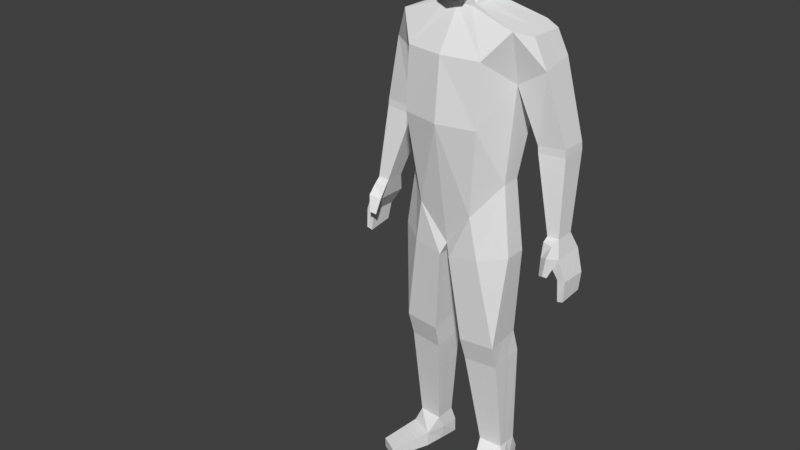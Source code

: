 # Source: Recruit.blend  (saved by Blender 2.79.6; exported with 4.5.12 LTS)
import bpy
from mathutils import Matrix  # noqa: F401  (used for matrix-valued properties, if any)

bpy.ops.wm.read_factory_settings(use_empty=True)
scene = bpy.context.scene
scene.name = 'Scene'

# ---- collections
col_collection_1 = bpy.data.collections.new('Collection 1'); scene.collection.children.link(col_collection_1)

# ---- materials (node trees are filled in below, after node groups)
mat_recruittexture = bpy.data.materials.new('RecruitTexture')
mat_recruittexture.alpha_threshold = 0.0
mat_recruittexture.use_transparent_shadow = False
mat_recruittexture.roughness = 0.5

# ---- material node trees

# ---- world
world_world = bpy.data.worlds.new('World'); scene.world = world_world
world_world.color = (0.05088, 0.05088, 0.05088)
world_world.use_sun_shadow = False
world_world.sun_shadow_jitter_overblur = 0.0

# ---- meshes
me_cube_001 = bpy.data.meshes.new('Cube.001')
me_cube_001.from_pydata([(0.533, 0.2894, 4.392), (0.4656, -0.1035, 3.055), (0.1745, -0.1794, 4.544), (0.2021, 0.1119, 4.552), (0.4949, -0.03375, 3.913), (0.3583, 0.2937, 4.392), (0.356, -0.358, 4.156), (0.1284, 0.1508, 4.552), (0.2578, -0.301, 2.758), (0.2578, 0.2744, 2.758), (0.1284, -0.1836, 4.524), (0.3412, 0.3059, 3.81), (0.6455, 0.2752, 4.343), (0.6455, -0.05432, 4.343), (0.7316, 0.3089, 4.126), (0.7492, -0.01624, 4.071), (0.6605, 0.3068, 3.408), (0.6605, 0.05783, 3.408), (0.9221, 0.3068, 3.435), (0.9221, 0.05783, 3.435), (0.6673, 0.3068, 3.342), (0.6673, 0.05783, 3.342), (0.9289, 0.3068, 3.368), (0.9289, 0.05783, 3.368), (0.8613, 0.1518, 2.68), (0.8613, -0.03108, 2.68), (0.9708, 0.1518, 2.684), (0.9708, -0.03108, 2.684), (0.911, 0.2177, 2.491), (0.911, -0.0805, 2.491), (1.014, 0.2177, 2.528), (1.014, -0.0805, 2.528), (1.009, 0.1871, 2.326), (1.009, -0.07108, 2.336), (1.084, 0.1871, 2.329), (1.084, -0.07108, 2.339), (1.026, 0.1599, 2.166), (1.026, -0.07687, 2.133), (1.081, 0.1599, 2.168), (1.081, -0.08157, 2.15), (0.5508, -0.1253, 2.396), (0.5508, 0.08255, 2.396), (0.3269, -0.2775, 2.355), (0.3269, 0.208, 2.355), (0.04863, 0.2294, 2.305), (0.04863, -0.2989, 2.305), (0.4773, -0.1952, 1.485), (0.4773, 0.1292, 1.53), (0.1393, 0.09343, 1.515), (0.1393, -0.2223, 1.47), (0.4749, -0.1218, 1.245), (0.4878, 0.1942, 1.296), (0.1499, 0.1584, 1.281), (0.1499, -0.1489, 1.23), (0.4741, 0.01902, 0.2799), (0.4741, 0.2237, 0.2799), (0.2479, 0.1997, 0.2849), (0.2479, 0.0008613, 0.2849), (0.5291, -0.01696, 0.1404), (0.4685, 0.29, 0.1404), (0.2286, 0.2405, 0.1462), (0.2873, -0.125, 0.1462), (0.5259, -0.01696, 0.00271), (0.4654, 0.2891, 0.00271), (0.2255, 0.2405, 0.00271), (0.2841, -0.125, 0.00271), (0.4303, -0.4936, 0.1021), (0.5981, -0.4041, 0.09875), (0.4285, -0.4936, 0.00271), (0.5964, -0.4041, 0.00271), (0.9556, -0.1097, 2.641), (0.8526, -0.07215, 2.64), (0.9547, -0.1851, 2.562), (0.8706, -0.1287, 2.52), (0.9622, -0.1671, 2.377), (0.9051, -0.1493, 2.359), (0.94, -0.204, 2.4), (0.8903, -0.1748, 2.376), (0.165, 0.1418, 4.79), (0.1264, -0.1846, 4.603), (0.1461, 0.2495, 4.913), (0.1227, -0.219, 4.612), (0.1227, -0.2938, 4.6), (0.165, 0.2603, 5.002), (0.1893, -0.2888, 4.771), (0.165, 0.2201, 5.132), (0.1792, -0.2897, 5.017), (0.165, 0.1266, 5.237), (0.0942, -0.2376, 5.23), (0.1036, 0.02946, 5.279), (0.1883, -0.02542, 4.548), (0.533, 0.04721, 4.392), (0.6455, 0.1104, 4.343), (0.7404, 0.1463, 4.099), (0.6605, 0.1823, 3.408), (0.9221, 0.1823, 3.435), (0.6673, 0.1823, 3.342), (0.9289, 0.1823, 3.368), (0.8613, 0.06036, 2.68), (0.9708, 0.06036, 2.684), (0.911, 0.06859, 2.491), (1.014, 0.06859, 2.528), (1.009, 0.058, 2.331), (1.084, 0.058, 2.334), (1.026, 0.04153, 2.15), (1.081, 0.03918, 2.159), (0.5508, -0.02136, 2.396), (0.04863, -0.03472, 2.305), (0.4773, -0.033, 1.507), (0.1393, -0.06446, 1.492), (0.4814, 0.03618, 1.27), (0.1499, 0.004716, 1.255), (0.4741, 0.1214, 0.2799), (0.2479, 0.1003, 0.2849), (0.4988, 0.1365, 0.1404), (0.2328, 0.05773, 0.1532), (0.4956, 0.1356, 0.00271), (0.2548, 0.05773, 0.00271), (0.1503, -0.03442, 4.745), (0.1457, -0.02137, 4.697), (0.2064, -0.02676, 4.794), (0.2537, -0.008665, 4.969), (0.2338, -0.01314, 5.16), (0.1189, -0.1337, 5.266), (0.0, 0.3008, 4.392), (0.0, -0.4149, 4.156), (-0.533, 0.2894, 4.392), (-0.1745, -0.1794, 4.544), (-0.2021, 0.1119, 4.552), (0.0, 0.3448, 2.631), (0.0, 0.1733, 4.552), (0.0, -0.2645, 2.422), (0.0, -0.1912, 4.524), (-0.4949, 0.3194, 3.913), (-0.4949, -0.03375, 3.913), (0.0, -0.4666, 3.588), (0.0, 0.3014, 3.761), (-0.3583, 0.2937, 4.392), (-0.1284, 0.1508, 4.552), (-0.2578, 0.2744, 2.758), (-0.1284, -0.1836, 4.524), (-0.3412, 0.3059, 3.81), (-0.6455, 0.2752, 4.343), (-0.6455, -0.05432, 4.343), (-0.7316, 0.3089, 4.126), (-0.7492, -0.01624, 4.071), (-0.6605, 0.3068, 3.408), (-0.6605, 0.05783, 3.408), (-0.9221, 0.3068, 3.435), (-0.9221, 0.05783, 3.435), (-0.6673, 0.3068, 3.342), (-0.6673, 0.05783, 3.342), (-0.9289, 0.3068, 3.368), (-0.9289, 0.05783, 3.368), (-0.8613, 0.1518, 2.68), (-0.8613, -0.03108, 2.68), (-0.9708, 0.1518, 2.684), (-0.9708, -0.03108, 2.684), (-0.911, 0.2177, 2.491), (-0.911, -0.0805, 2.491), (-1.014, 0.2177, 2.528), (-1.014, -0.0805, 2.528), (-1.009, 0.1871, 2.326), (-1.009, -0.07108, 2.336), (-1.084, 0.1871, 2.329), (-1.084, -0.07108, 2.339), (-1.026, 0.1599, 2.166), (-1.026, -0.07687, 2.133), (-1.081, 0.1599, 2.168), (-1.081, -0.08157, 2.15), (-0.5508, -0.1253, 2.396), (-0.5508, 0.08255, 2.396), (-0.3269, -0.2775, 2.355), (-0.3269, 0.208, 2.355), (-0.04863, 0.2294, 2.305), (-0.04863, -0.2989, 2.305), (-0.4773, -0.1952, 1.485), (-0.4773, 0.1292, 1.53), (-0.1393, 0.09343, 1.515), (-0.1393, -0.2223, 1.47), (-0.4749, -0.1218, 1.245), (-0.4878, 0.1942, 1.296), (-0.1499, 0.1584, 1.281), (-0.1499, -0.1489, 1.23), (-0.4741, 0.01902, 0.2799), (-0.4741, 0.2237, 0.2799), (-0.2479, 0.1997, 0.2849), (-0.2479, 0.0008613, 0.2849), (-0.5291, -0.01696, 0.1404), (-0.4685, 0.29, 0.1404), (-0.2286, 0.2405, 0.1462), (-0.2873, -0.125, 0.1462), (-0.5259, -0.01696, 0.00271), (-0.4654, 0.2891, 0.00271), (-0.2255, 0.2405, 0.00271), (-0.2841, -0.125, 0.00271), (-0.4303, -0.4936, 0.1021), (-0.5981, -0.4041, 0.09875), (-0.4285, -0.4936, 0.00271), (-0.5964, -0.4041, 0.00271), (-0.9556, -0.1097, 2.641), (-0.8526, -0.07215, 2.64), (-0.9547, -0.1851, 2.562), (-0.8706, -0.1287, 2.52), (-0.9622, -0.1671, 2.377), (-0.9051, -0.1493, 2.359), (-0.94, -0.204, 2.4), (-0.8903, -0.1748, 2.376), (-0.165, 0.1418, 4.79), (0.0, 0.2681, 4.913), (-0.1264, -0.1846, 4.603), (0.0, -0.2381, 4.597), (0.0, -0.1862, 4.592), (0.0, 0.1718, 4.806), (-0.1461, 0.2495, 4.913), (-0.1227, -0.219, 4.612), (-0.1227, -0.2938, 4.6), (0.0, -0.3367, 4.59), (0.0, 0.2816, 5.002), (-0.165, 0.2603, 5.002), (-0.1893, -0.2888, 4.771), (0.0, -0.3642, 4.771), (0.0, 0.2515, 5.132), (-0.165, 0.2201, 5.132), (-0.1792, -0.2897, 5.017), (0.0, -0.3538, 5.017), (0.0, 0.1767, 5.237), (-0.165, 0.1266, 5.237), (-0.0942, -0.2376, 5.23), (0.0, -0.2376, 5.23), (0.0, 0.02946, 5.279), (-0.1036, 0.02946, 5.279), (-0.4656, -0.0145, 3.055), (-0.1883, -0.02542, 4.548), (-0.533, 0.04721, 4.392), (0.0, 0.022, 2.405), (-0.4949, 0.1428, 3.913), (-0.6455, 0.1104, 4.343), (-0.7404, 0.1463, 4.099), (-0.6605, 0.1823, 3.408), (-0.9221, 0.1823, 3.435), (-0.6673, 0.1823, 3.342), (-0.9289, 0.1823, 3.368), (-0.8613, 0.06036, 2.68), (-0.9708, 0.06036, 2.684), (-0.911, 0.06859, 2.491), (-1.014, 0.06859, 2.528), (-1.009, 0.058, 2.331), (-1.084, 0.058, 2.334), (-1.026, 0.04153, 2.15), (-1.081, 0.03918, 2.159), (-0.5508, -0.02136, 2.396), (-0.04863, -0.03472, 2.305), (-0.4773, -0.033, 1.507), (-0.1393, -0.06446, 1.492), (-0.4814, 0.03618, 1.27), (-0.1499, 0.004716, 1.255), (-0.4741, 0.1214, 0.2799), (-0.2479, 0.1003, 0.2849), (-0.4988, 0.1365, 0.1404), (-0.2328, 0.05773, 0.1532), (-0.4956, 0.1356, 0.00271), (-0.2548, 0.05773, 0.00271), (-0.1503, -0.03442, 4.745), (-0.1457, -0.02137, 4.697), (-0.2064, -0.02676, 4.794), (-0.2537, -0.008665, 4.969), (-0.2338, -0.01314, 5.16), (-0.1189, -0.1337, 5.266), (0.0, -0.1337, 5.266), (0.4949, 0.3194, 3.913), (0.4656, 0.07454, 3.055), (0.4656, -0.0145, 3.055), (0.533, -0.195, 4.392), (0.4949, 0.1428, 3.913), (0.356, -0.3908, 3.588), (-0.4656, 0.07454, 3.055), (-0.4656, -0.1035, 3.055), (-0.2578, -0.301, 2.758), (-0.533, -0.195, 4.392), (-0.356, -0.358, 4.156), (-0.356, -0.3908, 3.588)], [], [(5, 7, 3, 0), (91, 90, 2, 273), (11, 5, 0, 270), (91, 273, 13, 92), (90, 3, 78, 119), (6, 10, 132, 125), (275, 6, 125, 135), (8, 275, 135, 131), (9, 11, 270, 271), (129, 136, 11, 9), (273, 2, 10, 6), (10, 2, 79), (136, 124, 5, 11), (124, 130, 7, 5), (93, 92, 13, 15), (274, 270, 16, 94), (273, 4, 15, 13), (270, 0, 12, 14), (19, 17, 21, 23), (15, 4, 17, 19), (93, 15, 19, 95), (270, 14, 18, 16), (20, 22, 26, 24), (95, 19, 23, 97), (16, 18, 22, 20), (94, 16, 20, 96), (96, 20, 24, 98), (23, 21, 25, 27), (97, 23, 27, 99), (8, 131, 45, 42), (27, 25, 71, 70), (1, 8, 42, 40), (101, 31, 35, 103), (99, 27, 31, 101), (24, 26, 30, 28), (98, 24, 28, 100), (32, 34, 38, 36), (28, 30, 34, 32), (100, 28, 32, 102), (31, 29, 33, 35), (104, 36, 38, 105), (102, 32, 36, 104), (35, 33, 37, 39), (103, 35, 39, 105), (44, 43, 47, 48), (42, 45, 49, 46), (235, 129, 44, 107), (9, 271, 41, 43), (272, 1, 40, 106), (129, 9, 43, 44), (46, 49, 53, 50), (106, 40, 46, 108), (43, 41, 47), (107, 44, 48, 109), (40, 42, 46), (110, 50, 54, 112), (48, 47, 51, 52), (109, 48, 52, 111), (108, 46, 50, 110), (54, 57, 61, 58), (50, 53, 57, 54), (111, 52, 56, 113), (52, 51, 55, 56), (60, 59, 63, 64), (113, 56, 60, 115), (56, 55, 59, 60), (112, 54, 58, 114), (116, 62, 65, 117), (114, 58, 62, 116), (61, 65, 68, 66), (115, 60, 64, 117), (67, 66, 68, 69), (65, 62, 69, 68), (58, 61, 66, 67), (62, 58, 67, 69), (70, 71, 73, 72), (25, 29, 73, 71), (31, 27, 70, 72), (31, 72, 76, 74), (75, 74, 76, 77), (72, 73, 77, 76), (29, 31, 74, 75), (73, 29, 75, 77), (78, 213, 209, 80), (132, 10, 79, 212), (7, 130, 213, 78), (3, 7, 78), (119, 78, 80, 118), (212, 79, 81, 211), (120, 83, 85, 121), (118, 80, 83, 120), (211, 81, 82, 217), (80, 209, 218, 83), (217, 82, 84, 221), (83, 218, 222, 85), (122, 87, 89, 123), (85, 222, 226, 87), (121, 85, 87, 122), (221, 84, 86, 225), (123, 269, 229, 88), (225, 86, 88, 229), (87, 226, 230, 89), (89, 230, 269, 123), (84, 121, 122, 86), (86, 122, 123, 88), (81, 118, 120, 82), (82, 120, 121, 84), (79, 119, 118, 81), (61, 115, 117, 65), (59, 114, 116, 63), (63, 116, 117, 64), (55, 112, 114, 59), (57, 113, 115, 61), (53, 111, 113, 57), (47, 108, 110, 51), (49, 109, 111, 53), (51, 110, 112, 55), (45, 107, 109, 49), (41, 106, 108, 47), (271, 272, 106, 41), (131, 235, 107, 45), (34, 103, 105, 38), (33, 102, 104, 37), (37, 104, 105, 39), (29, 100, 102, 33), (25, 98, 100, 29), (26, 99, 101, 30), (30, 101, 103, 34), (22, 97, 99, 26), (21, 96, 98, 25), (17, 94, 96, 21), (18, 95, 97, 22), (14, 93, 95, 18), (4, 274, 94, 17), (14, 12, 92, 93), (2, 90, 119, 79), (0, 91, 92, 12), (0, 3, 90, 91), (137, 126, 128, 138), (234, 279, 127, 233), (141, 133, 126, 137), (234, 237, 143, 279), (233, 264, 208, 128), (280, 125, 132, 140), (281, 135, 125, 280), (278, 131, 135, 281), (139, 276, 133, 141), (129, 139, 141, 136), (279, 280, 140, 127), (140, 210, 127), (136, 141, 137, 124), (124, 137, 138, 130), (238, 145, 143, 237), (236, 239, 146, 133), (279, 143, 145, 134), (133, 144, 142, 126), (149, 153, 151, 147), (145, 149, 147, 134), (238, 240, 149, 145), (133, 146, 148, 144), (150, 154, 156, 152), (240, 242, 153, 149), (146, 150, 152, 148), (239, 241, 150, 146), (241, 243, 154, 150), (153, 157, 155, 151), (242, 244, 157, 153), (278, 172, 175, 131), (157, 200, 201, 155), (277, 170, 172, 278), (246, 248, 165, 161), (244, 246, 161, 157), (154, 158, 160, 156), (243, 245, 158, 154), (162, 166, 168, 164), (158, 162, 164, 160), (245, 247, 162, 158), (161, 165, 163, 159), (249, 250, 168, 166), (247, 249, 166, 162), (165, 169, 167, 163), (248, 250, 169, 165), (174, 178, 177, 173), (172, 176, 179, 175), (235, 252, 174, 129), (139, 173, 171, 276), (232, 251, 170, 277), (129, 174, 173, 139), (176, 180, 183, 179), (251, 253, 176, 170), (173, 177, 171), (252, 254, 178, 174), (170, 176, 172), (255, 257, 184, 180), (178, 182, 181, 177), (254, 256, 182, 178), (253, 255, 180, 176), (184, 188, 191, 187), (180, 184, 187, 183), (256, 258, 186, 182), (182, 186, 185, 181), (190, 194, 193, 189), (258, 260, 190, 186), (186, 190, 189, 185), (257, 259, 188, 184), (261, 262, 195, 192), (259, 261, 192, 188), (191, 196, 198, 195), (260, 262, 194, 190), (197, 199, 198, 196), (195, 198, 199, 192), (188, 197, 196, 191), (192, 199, 197, 188), (200, 202, 203, 201), (155, 201, 203, 159), (161, 202, 200, 157), (161, 204, 206, 202), (205, 207, 206, 204), (202, 206, 207, 203), (159, 205, 204, 161), (203, 207, 205, 159), (208, 214, 209, 213), (132, 212, 210, 140), (138, 208, 213, 130), (128, 208, 138), (264, 263, 214, 208), (212, 211, 215, 210), (265, 266, 223, 219), (263, 265, 219, 214), (211, 217, 216, 215), (214, 219, 218, 209), (217, 221, 220, 216), (219, 223, 222, 218), (267, 268, 231, 227), (223, 227, 226, 222), (266, 267, 227, 223), (221, 225, 224, 220), (268, 228, 229, 269), (225, 229, 228, 224), (227, 231, 230, 226), (231, 268, 269, 230), (220, 224, 267, 266), (224, 228, 268, 267), (215, 216, 265, 263), (216, 220, 266, 265), (210, 215, 263, 264), (191, 195, 262, 260), (189, 193, 261, 259), (193, 194, 262, 261), (185, 189, 259, 257), (187, 191, 260, 258), (183, 187, 258, 256), (177, 181, 255, 253), (179, 183, 256, 254), (181, 185, 257, 255), (175, 179, 254, 252), (171, 177, 253, 251), (276, 171, 251, 232), (131, 175, 252, 235), (164, 168, 250, 248), (163, 167, 249, 247), (167, 169, 250, 249), (159, 163, 247, 245), (155, 159, 245, 243), (156, 160, 246, 244), (160, 164, 248, 246), (152, 156, 244, 242), (151, 155, 243, 241), (147, 151, 241, 239), (148, 152, 242, 240), (144, 148, 240, 238), (134, 147, 239, 236), (144, 238, 237, 142), (127, 210, 264, 233), (126, 142, 237, 234), (126, 234, 233, 128), (272, 274, 4, 1), (1, 4, 275, 8), (4, 273, 6, 275), (271, 270, 274, 272), (232, 277, 134, 236), (277, 278, 281, 134), (134, 281, 280, 279), (276, 232, 236, 133)])
_uv = me_cube_001.uv_layers.new(name='UVMap')
_uv.uv.foreach_set('vector', [0.111, 0.5208, 0.06339, 0.5621, 0.07866, 0.5687, 0.1462, 0.5223, 0.5611, 0.6314, 0.4854, 0.643, 0.4729, 0.616, 0.5447, 0.588, 0.1134, 0.4019, 0.111, 0.5208, 0.1462, 0.5223, 0.1434, 0.4252, 0.7283, 0.808, 0.6866, 0.8103, 0.7097, 0.7879, 0.738, 0.7863, 0.4606, 0.6623, 0.4986, 0.6605, 0.5113, 0.7261, 0.4637, 0.7048, 0.5084, 0.5339, 0.4638, 0.6119, 0.4381, 0.6112, 0.4381, 0.5306, 0.5105, 0.4253, 0.5084, 0.5339, 0.4381, 0.5306, 0.4381, 0.425, 0.4907, 0.2636, 0.5105, 0.4253, 0.4381, 0.425, 0.4381, 0.1977, 0.09236, 0.1868, 0.1134, 0.4019, 0.1434, 0.4252, 0.154, 0.2424, 0.03775, 0.1618, 0.04375, 0.391, 0.1134, 0.4019, 0.09236, 0.1868, 0.5447, 0.588, 0.4729, 0.616, 0.4638, 0.6119, 0.5084, 0.5339, 0.4042, 0.6653, 0.4179, 0.6629, 0.416, 0.6839, 0.04375, 0.391, 0.03943, 0.5175, 0.111, 0.5208, 0.1134, 0.4019, 0.03943, 0.5175, 0.03775, 0.5582, 0.06339, 0.5621, 0.111, 0.5208, 0.7417, 0.7549, 0.738, 0.7863, 0.7097, 0.7879, 0.7135, 0.7515, 0.952, 0.836, 0.9886, 0.836, 0.986, 0.726, 0.9602, 0.726, 0.6291, 0.8314, 0.601, 0.7346, 0.6581, 0.7519, 0.6595, 0.8102, 0.8338, 0.8033, 0.8624, 0.8691, 0.8795, 0.8561, 0.8834, 0.8282, 0.6595, 0.62, 0.6078, 0.6278, 0.6058, 0.6146, 0.6575, 0.6069, 0.6581, 0.7519, 0.601, 0.7346, 0.6078, 0.6278, 0.6595, 0.62, 0.7417, 0.7549, 0.7135, 0.7515, 0.7198, 0.6229, 0.7424, 0.6217, 0.8338, 0.8033, 0.8834, 0.8282, 0.8834, 0.6906, 0.8383, 0.6981, 0.8363, 0.662, 0.8814, 0.6545, 0.8564, 0.5594, 0.8378, 0.5637, 0.7424, 0.6217, 0.7198, 0.6229, 0.7191, 0.5893, 0.7417, 0.588, 0.8383, 0.6981, 0.8834, 0.6906, 0.8814, 0.6545, 0.8363, 0.662, 0.9602, 0.726, 0.986, 0.726, 0.986, 0.7122, 0.9602, 0.7122, 0.9602, 0.7122, 0.986, 0.7122, 0.9539, 0.5693, 0.935, 0.5693, 0.6575, 0.6069, 0.6058, 0.6146, 0.6104, 0.4765, 0.6317, 0.472, 0.7417, 0.588, 0.7191, 0.5893, 0.6977, 0.4899, 0.7134, 0.489, 0.7353, 0.4634, 0.6892, 0.4025, 0.6982, 0.3805, 0.7482, 0.3909, 0.5301, 0.2283, 0.4975, 0.222, 0.4972, 0.2046, 0.5301, 0.2008, 0.7892, 0.5143, 0.7353, 0.4634, 0.7482, 0.3909, 0.7968, 0.3984, 0.3368, 0.1831, 0.292, 0.1879, 0.2883, 0.1268, 0.327, 0.1214, 0.3396, 0.2321, 0.312, 0.2351, 0.292, 0.1879, 0.3368, 0.1831, 0.1162, 0.06774, 0.1169, 0.03456, 0.1688, 0.02425, 0.1773, 0.05633, 0.2023, 0.2428, 0.1747, 0.2437, 0.1528, 0.1854, 0.198, 0.184, 0.2302, 0.03059, 0.2312, 0.00798, 0.2803, 0.01254, 0.2796, 0.02935, 0.1773, 0.05633, 0.1688, 0.02425, 0.2312, 0.00798, 0.2302, 0.03059, 0.198, 0.184, 0.1528, 0.1854, 0.1602, 0.127, 0.1994, 0.127, 0.4701, 0.01436, 0.465, 0.04714, 0.4131, 0.02653, 0.4098, 0.004144, 0.3158, 0.03101, 0.2796, 0.02935, 0.2803, 0.01254, 0.317, 0.01401, 0.1994, 0.127, 0.1602, 0.127, 0.1667, 0.07803, 0.2023, 0.07174, 0.4098, 0.004144, 0.4131, 0.02653, 0.3519, 0.03281, 0.3536, 0.01534, 0.327, 0.1214, 0.2883, 0.1268, 0.2792, 0.07026, 0.3158, 0.06929, 0.9871, 0.3869, 0.9374, 0.3934, 0.9189, 0.2503, 0.9781, 0.2461, 0.7482, 0.3909, 0.6982, 0.3805, 0.7189, 0.2304, 0.7798, 0.2344, 0.6238, 0.409, 0.6845, 0.4487, 0.662, 0.3883, 0.6133, 0.3883, 0.9468, 0.4658, 0.8918, 0.5132, 0.8918, 0.3965, 0.9374, 0.3934, 0.8335, 0.522, 0.8498, 0.5231, 0.861, 0.3991, 0.842, 0.3978, 0.9951, 0.4475, 0.9468, 0.4658, 0.9374, 0.3934, 0.9871, 0.3869, 0.7798, 0.2344, 0.7189, 0.2304, 0.723, 0.1855, 0.7815, 0.1894, 0.842, 0.3978, 0.861, 0.3991, 0.8834, 0.2348, 0.8535, 0.2341, 0.9374, 0.3934, 0.8918, 0.3965, 0.9189, 0.2503, 0.6133, 0.3883, 0.662, 0.3883, 0.6444, 0.2298, 0.615, 0.2299, 0.7968, 0.3984, 0.7482, 0.3909, 0.7798, 0.2344, 0.8481, 0.1893, 0.8774, 0.1894, 0.8611, 0.01488, 0.8424, 0.01359, 0.9781, 0.2461, 0.9189, 0.2503, 0.9147, 0.2081, 0.9739, 0.2039, 0.615, 0.2299, 0.6444, 0.2298, 0.65, 0.1854, 0.6213, 0.1848, 0.8535, 0.2341, 0.8834, 0.2348, 0.8774, 0.1894, 0.8481, 0.1893, 0.6773, 0.8594, 0.6698, 0.9128, 0.7153, 0.9114, 0.7123, 0.8485, 0.7815, 0.1894, 0.723, 0.1855, 0.7464, 0.01435, 0.7872, 0.01435, 0.6213, 0.1848, 0.65, 0.1854, 0.6565, 0.01393, 0.6382, 0.01393, 0.9739, 0.2039, 0.9147, 0.2081, 0.9315, 0.03349, 0.9711, 0.03594, 0.8819, 0.9291, 0.9193, 0.9302, 0.9187, 0.9512, 0.8813, 0.951, 0.8066, 0.9379, 0.826, 0.9379, 0.8338, 0.9652, 0.7985, 0.9635, 0.8837, 0.9069, 0.9185, 0.9066, 0.9193, 0.9302, 0.8819, 0.9291, 0.6009, 0.991, 0.5786, 0.9918, 0.5688, 0.9595, 0.6032, 0.9598, 0.6107, 0.8541, 0.5806, 0.8536, 0.5684, 0.9035, 0.6042, 0.9028, 0.6032, 0.9598, 0.5688, 0.9595, 0.5691, 0.9294, 0.6031, 0.9295, 0.7617, 0.9651, 0.7619, 0.9929, 0.6851, 0.9928, 0.685, 0.9735, 0.7985, 0.9635, 0.8338, 0.9652, 0.8338, 0.9931, 0.7978, 0.9928, 0.8046, 0.8665, 0.8099, 0.9114, 0.8333, 0.9086, 0.8273, 0.8638, 0.5684, 0.9035, 0.5806, 0.8536, 0.5043, 0.8536, 0.4931, 0.8888, 0.7123, 0.8485, 0.7153, 0.9114, 0.8099, 0.9114, 0.8046, 0.8665, 0.5691, 0.9294, 0.5688, 0.9595, 0.4829, 0.9499, 0.4831, 0.9289, 0.5301, 0.2008, 0.4972, 0.2046, 0.5032, 0.1645, 0.5362, 0.1682, 0.23, 0.2419, 0.2431, 0.1825, 0.2605, 0.1942, 0.2436, 0.231, 0.4274, 0.1939, 0.3945, 0.2332, 0.3897, 0.2061, 0.3955, 0.1735, 0.4274, 0.1939, 0.3955, 0.1735, 0.4274, 0.1355, 0.4413, 0.1406, 0.5027, 0.108, 0.5215, 0.1058, 0.5222, 0.1206, 0.5035, 0.1183, 0.5362, 0.1682, 0.5032, 0.1645, 0.5035, 0.1183, 0.5222, 0.1206, 0.5046, 0.06284, 0.5362, 0.05279, 0.5215, 0.1058, 0.5027, 0.108, 0.2605, 0.1942, 0.2431, 0.1825, 0.2671, 0.1442, 0.2754, 0.1504, 0.4159, 0.7767, 0.4736, 0.7718, 0.4833, 0.8202, 0.4377, 0.8208, 0.3748, 0.6851, 0.4042, 0.6653, 0.416, 0.6839, 0.3854, 0.7008, 0.5215, 0.6606, 0.5575, 0.6605, 0.5575, 0.7303, 0.5113, 0.7261, 0.4986, 0.6605, 0.5215, 0.6606, 0.5113, 0.7261, 0.3694, 0.7352, 0.4159, 0.7767, 0.4377, 0.8208, 0.3626, 0.7509, 0.3049, 0.651, 0.3149, 0.6948, 0.3023, 0.6965, 0.2869, 0.655, 0.3576, 0.7753, 0.4332, 0.8456, 0.4205, 0.8789, 0.3564, 0.832, 0.3626, 0.7509, 0.4377, 0.8208, 0.4332, 0.8456, 0.3576, 0.7753, 0.1148, 0.6447, 0.1747, 0.6433, 0.1694, 0.6791, 0.1148, 0.6867, 0.4377, 0.8208, 0.4833, 0.8202, 0.4833, 0.8517, 0.4332, 0.8456, 0.1148, 0.6867, 0.1694, 0.6791, 0.2031, 0.7552, 0.1148, 0.7586, 0.4332, 0.8456, 0.4833, 0.8517, 0.4709, 0.8998, 0.4205, 0.8789, 0.3565, 0.8861, 0.3971, 0.9067, 0.377, 0.9346, 0.326, 0.9356, 0.4205, 0.8789, 0.4709, 0.8998, 0.4417, 0.9417, 0.3971, 0.9067, 0.3564, 0.832, 0.4205, 0.8789, 0.3971, 0.9067, 0.3565, 0.8861, 0.1148, 0.7586, 0.2031, 0.7552, 0.1989, 0.8664, 0.1148, 0.8618, 0.326, 0.9356, 0.326, 0.9788, 0.2823, 0.975, 0.2855, 0.9376, 0.1148, 0.8618, 0.1989, 0.8664, 0.159, 0.9684, 0.1148, 0.969, 0.3971, 0.9067, 0.4417, 0.9417, 0.3882, 0.9684, 0.377, 0.9346, 0.377, 0.9346, 0.3882, 0.9684, 0.326, 0.9788, 0.326, 0.9356, 0.2675, 0.757, 0.3564, 0.832, 0.3565, 0.8861, 0.2603, 0.8511, 0.2603, 0.8511, 0.3565, 0.8861, 0.326, 0.9356, 0.2855, 0.9376, 0.3023, 0.6965, 0.3626, 0.7509, 0.3576, 0.7753, 0.2759, 0.6885, 0.2759, 0.6885, 0.3576, 0.7753, 0.3564, 0.832, 0.2675, 0.757, 0.3149, 0.6948, 0.3694, 0.7352, 0.3626, 0.7509, 0.3023, 0.6965, 0.7617, 0.9651, 0.7985, 0.9635, 0.7978, 0.9928, 0.7619, 0.9929, 0.6375, 0.9596, 0.6032, 0.9598, 0.6031, 0.9295, 0.6373, 0.9295, 0.641, 0.8546, 0.6107, 0.8541, 0.6042, 0.9028, 0.6401, 0.902, 0.6233, 0.9902, 0.6009, 0.991, 0.6032, 0.9598, 0.6375, 0.9596, 0.7873, 0.938, 0.8066, 0.9379, 0.7985, 0.9635, 0.7617, 0.9651, 0.5926, 0.1842, 0.6213, 0.1848, 0.6382, 0.01393, 0.6198, 0.01393, 0.8235, 0.2333, 0.8535, 0.2341, 0.8481, 0.1893, 0.8188, 0.1891, 0.5855, 0.23, 0.615, 0.2299, 0.6213, 0.1848, 0.5926, 0.1842, 0.8188, 0.1891, 0.8481, 0.1893, 0.8424, 0.01359, 0.8237, 0.0123, 0.5646, 0.3883, 0.6133, 0.3883, 0.615, 0.2299, 0.5855, 0.23, 0.8231, 0.3965, 0.842, 0.3978, 0.8535, 0.2341, 0.8235, 0.2333, 0.8173, 0.5209, 0.8335, 0.522, 0.842, 0.3978, 0.8231, 0.3965, 0.5709, 0.4118, 0.6238, 0.409, 0.6133, 0.3883, 0.5646, 0.3883, 0.3657, 0.1159, 0.327, 0.1214, 0.3158, 0.06929, 0.3525, 0.06832, 0.2385, 0.127, 0.1994, 0.127, 0.2023, 0.07174, 0.2379, 0.06545, 0.3519, 0.03281, 0.3158, 0.03101, 0.317, 0.01401, 0.3536, 0.01534, 0.2431, 0.1825, 0.198, 0.184, 0.1994, 0.127, 0.2385, 0.127, 0.23, 0.2419, 0.2023, 0.2428, 0.198, 0.184, 0.2431, 0.1825, 0.3671, 0.2292, 0.3396, 0.2321, 0.3368, 0.1831, 0.3817, 0.1783, 0.3817, 0.1783, 0.3368, 0.1831, 0.327, 0.1214, 0.3657, 0.1159, 0.7643, 0.5868, 0.7417, 0.588, 0.7134, 0.489, 0.7291, 0.4882, 0.9344, 0.7122, 0.9602, 0.7122, 0.935, 0.5693, 0.916, 0.5693, 0.9344, 0.726, 0.9602, 0.726, 0.9602, 0.7122, 0.9344, 0.7122, 0.765, 0.6204, 0.7424, 0.6217, 0.7417, 0.588, 0.7643, 0.5868, 0.77, 0.7583, 0.7417, 0.7549, 0.7424, 0.6217, 0.765, 0.6204, 0.9155, 0.836, 0.952, 0.836, 0.9602, 0.726, 0.9344, 0.726, 0.77, 0.7583, 0.7664, 0.7848, 0.738, 0.7863, 0.7417, 0.7549, 0.4179, 0.6629, 0.4606, 0.6623, 0.4637, 0.7048, 0.416, 0.6839, 0.77, 0.8057, 0.7283, 0.808, 0.738, 0.7863, 0.7664, 0.7848, 0.1462, 0.5223, 0.07866, 0.5687, 0.08074, 0.5963, 0.1536, 0.5703, 0.111, 0.5208, 0.1462, 0.5223, 0.07866, 0.5687, 0.06339, 0.5621, 0.315, 0.6314, 0.3314, 0.588, 0.4032, 0.616, 0.3907, 0.643, 0.1134, 0.4019, 0.1434, 0.4252, 0.1462, 0.5223, 0.111, 0.5208, 0.7283, 0.808, 0.738, 0.7863, 0.7097, 0.7879, 0.6866, 0.8103, 0.4606, 0.6623, 0.4637, 0.7048, 0.5113, 0.7261, 0.4986, 0.6605, 0.3677, 0.5339, 0.4381, 0.5306, 0.4381, 0.6112, 0.4123, 0.6119, 0.3657, 0.4253, 0.4381, 0.425, 0.4381, 0.5306, 0.3677, 0.5339, 0.3854, 0.2636, 0.4381, 0.1977, 0.4381, 0.425, 0.3657, 0.4253, 0.09236, 0.1868, 0.154, 0.2424, 0.1434, 0.4252, 0.1134, 0.4019, 0.03775, 0.1618, 0.09236, 0.1868, 0.1134, 0.4019, 0.04375, 0.391, 0.3314, 0.588, 0.3677, 0.5339, 0.4123, 0.6119, 0.4032, 0.616, 0.4042, 0.6653, 0.416, 0.6839, 0.4179, 0.6629, 0.04375, 0.391, 0.1134, 0.4019, 0.111, 0.5208, 0.03943, 0.5175, 0.03943, 0.5175, 0.111, 0.5208, 0.06339, 0.5621, 0.03775, 0.5582, 0.7417, 0.7549, 0.7135, 0.7515, 0.7097, 0.7879, 0.738, 0.7863, 0.952, 0.836, 0.9602, 0.726, 0.986, 0.726, 0.9886, 0.836, 0.6291, 0.8314, 0.6595, 0.8102, 0.6581, 0.7519, 0.601, 0.7346, 0.8338, 0.8033, 0.8834, 0.8282, 0.8795, 0.8561, 0.8624, 0.8691, 0.6595, 0.62, 0.6575, 0.6069, 0.6058, 0.6146, 0.6078, 0.6278, 0.6581, 0.7519, 0.6595, 0.62, 0.6078, 0.6278, 0.601, 0.7346, 0.7417, 0.7549, 0.7424, 0.6217, 0.7198, 0.6229, 0.7135, 0.7515, 0.8338, 0.8033, 0.8383, 0.6981, 0.8834, 0.6906, 0.8834, 0.8282, 0.8363, 0.662, 0.8378, 0.5637, 0.8564, 0.5594, 0.8814, 0.6545, 0.7424, 0.6217, 0.7417, 0.588, 0.7191, 0.5893, 0.7198, 0.6229, 0.8383, 0.6981, 0.8363, 0.662, 0.8814, 0.6545, 0.8834, 0.6906, 0.9602, 0.726, 0.9602, 0.7122, 0.986, 0.7122, 0.986, 0.726, 0.9602, 0.7122, 0.935, 0.5693, 0.9539, 0.5693, 0.986, 0.7122, 0.6575, 0.6069, 0.6317, 0.472, 0.6104, 0.4765, 0.6058, 0.6146, 0.7417, 0.588, 0.7134, 0.489, 0.6977, 0.4899, 0.7191, 0.5893, 0.7353, 0.4634, 0.7482, 0.3909, 0.6982, 0.3805, 0.6892, 0.4025, 0.5301, 0.2283, 0.5301, 0.2008, 0.4972, 0.2046, 0.4975, 0.222, 0.7892, 0.5143, 0.7968, 0.3984, 0.7482, 0.3909, 0.7353, 0.4634, 0.3368, 0.1831, 0.327, 0.1214, 0.2883, 0.1268, 0.292, 0.1879, 0.3396, 0.2321, 0.3368, 0.1831, 0.292, 0.1879, 0.312, 0.2351, 0.1162, 0.06774, 0.1773, 0.05633, 0.1688, 0.02425, 0.1169, 0.03456, 0.2023, 0.2428, 0.198, 0.184, 0.1528, 0.1854, 0.1747, 0.2437, 0.2302, 0.03059, 0.2796, 0.02935, 0.2803, 0.01254, 0.2312, 0.00798, 0.1773, 0.05633, 0.2302, 0.03059, 0.2312, 0.00798, 0.1688, 0.02425, 0.198, 0.184, 0.1994, 0.127, 0.1602, 0.127, 0.1528, 0.1854, 0.4701, 0.01436, 0.4098, 0.004144, 0.4131, 0.02653, 0.465, 0.04714, 0.3158, 0.03101, 0.317, 0.01401, 0.2803, 0.01254, 0.2796, 0.02935, 0.1994, 0.127, 0.2023, 0.07174, 0.1667, 0.07803, 0.1602, 0.127, 0.4098, 0.004144, 0.3536, 0.01534, 0.3519, 0.03281, 0.4131, 0.02653, 0.327, 0.1214, 0.3158, 0.06929, 0.2792, 0.07026, 0.2883, 0.1268, 0.9871, 0.3869, 0.9781, 0.2461, 0.9189, 0.2503, 0.9374, 0.3934, 0.7482, 0.3909, 0.7798, 0.2344, 0.7189, 0.2304, 0.6982, 0.3805, 0.6238, 0.409, 0.6133, 0.3883, 0.662, 0.3883, 0.6845, 0.4487, 0.9468, 0.4658, 0.9374, 0.3934, 0.8918, 0.3965, 0.8918, 0.5132, 0.8335, 0.522, 0.842, 0.3978, 0.861, 0.3991, 0.8498, 0.5231, 0.9951, 0.4475, 0.9871, 0.3869, 0.9374, 0.3934, 0.9468, 0.4658, 0.7798, 0.2344, 0.7815, 0.1894, 0.723, 0.1855, 0.7189, 0.2304, 0.842, 0.3978, 0.8535, 0.2341, 0.8834, 0.2348, 0.861, 0.3991, 0.9374, 0.3934, 0.9189, 0.2503, 0.8918, 0.3965, 0.6133, 0.3883, 0.615, 0.2299, 0.6444, 0.2298, 0.662, 0.3883, 0.7968, 0.3984, 0.7798, 0.2344, 0.7482, 0.3909, 0.8481, 0.1893, 0.8424, 0.01359, 0.8611, 0.01488, 0.8774, 0.1894, 0.9781, 0.2461, 0.9739, 0.2039, 0.9147, 0.2081, 0.9189, 0.2503, 0.615, 0.2299, 0.6213, 0.1848, 0.65, 0.1854, 0.6444, 0.2298, 0.8535, 0.2341, 0.8481, 0.1893, 0.8774, 0.1894, 0.8834, 0.2348, 0.6773, 0.8594, 0.7123, 0.8485, 0.7153, 0.9114, 0.6698, 0.9128, 0.7815, 0.1894, 0.7872, 0.01435, 0.7464, 0.01435, 0.723, 0.1855, 0.6213, 0.1848, 0.6382, 0.01393, 0.6565, 0.01393, 0.65, 0.1854, 0.9739, 0.2039, 0.9711, 0.03594, 0.9315, 0.03349, 0.9147, 0.2081, 0.8819, 0.9291, 0.8813, 0.951, 0.9187, 0.9512, 0.9193, 0.9302, 0.8066, 0.9379, 0.7985, 0.9635, 0.8338, 0.9652, 0.826, 0.9379, 0.8837, 0.9069, 0.8819, 0.9291, 0.9193, 0.9302, 0.9185, 0.9066, 0.6009, 0.991, 0.6032, 0.9598, 0.5688, 0.9595, 0.5786, 0.9918, 0.6107, 0.8541, 0.6042, 0.9028, 0.5684, 0.9035, 0.5806, 0.8536, 0.6032, 0.9598, 0.6031, 0.9295, 0.5691, 0.9294, 0.5688, 0.9595, 0.7617, 0.9651, 0.685, 0.9735, 0.6851, 0.9928, 0.7619, 0.9929, 0.7985, 0.9635, 0.7978, 0.9928, 0.8338, 0.9931, 0.8338, 0.9652, 0.8046, 0.8665, 0.8273, 0.8638, 0.8333, 0.9086, 0.8099, 0.9114, 0.5684, 0.9035, 0.4931, 0.8888, 0.5043, 0.8536, 0.5806, 0.8536, 0.7123, 0.8485, 0.8046, 0.8665, 0.8099, 0.9114, 0.7153, 0.9114, 0.5691, 0.9294, 0.4831, 0.9289, 0.4829, 0.9499, 0.5688, 0.9595, 0.5301, 0.2008, 0.5362, 0.1682, 0.5032, 0.1645, 0.4972, 0.2046, 0.23, 0.2419, 0.2436, 0.231, 0.2605, 0.1942, 0.2431, 0.1825, 0.4274, 0.1939, 0.3955, 0.1735, 0.3897, 0.2061, 0.3945, 0.2332, 0.4274, 0.1939, 0.4413, 0.1406, 0.4274, 0.1355, 0.3955, 0.1735, 0.5027, 0.108, 0.5035, 0.1183, 0.5222, 0.1206, 0.5215, 0.1058, 0.5362, 0.1682, 0.5222, 0.1206, 0.5035, 0.1183, 0.5032, 0.1645, 0.5046, 0.06284, 0.5027, 0.108, 0.5215, 0.1058, 0.5362, 0.05279, 0.2605, 0.1942, 0.2754, 0.1504, 0.2671, 0.1442, 0.2431, 0.1825, 0.4159, 0.7767, 0.4377, 0.8208, 0.4833, 0.8202, 0.4736, 0.7718, 0.3748, 0.6851, 0.3854, 0.7008, 0.416, 0.6839, 0.4042, 0.6653, 0.5215, 0.6606, 0.5113, 0.7261, 0.5575, 0.7303, 0.5575, 0.6605, 0.4986, 0.6605, 0.5113, 0.7261, 0.5215, 0.6606, 0.3694, 0.7352, 0.3626, 0.7509, 0.4377, 0.8208, 0.4159, 0.7767, 0.3049, 0.651, 0.2869, 0.655, 0.3023, 0.6965, 0.3149, 0.6948, 0.3576, 0.7753, 0.3564, 0.832, 0.4205, 0.8789, 0.4332, 0.8456, 0.3626, 0.7509, 0.3576, 0.7753, 0.4332, 0.8456, 0.4377, 0.8208, 0.1148, 0.6447, 0.1148, 0.6867, 0.06032, 0.6791, 0.05503, 0.6433, 0.4377, 0.8208, 0.4332, 0.8456, 0.4833, 0.8517, 0.4833, 0.8202, 0.1148, 0.6867, 0.1148, 0.7586, 0.02659, 0.7552, 0.06032, 0.6791, 0.4332, 0.8456, 0.4205, 0.8789, 0.4709, 0.8998, 0.4833, 0.8517, 0.3565, 0.8861, 0.326, 0.9356, 0.377, 0.9346, 0.3971, 0.9067, 0.4205, 0.8789, 0.3971, 0.9067, 0.4417, 0.9417, 0.4709, 0.8998, 0.3564, 0.832, 0.3565, 0.8861, 0.3971, 0.9067, 0.4205, 0.8789, 0.1148, 0.7586, 0.1148, 0.8618, 0.03081, 0.8664, 0.02659, 0.7552, 0.326, 0.9356, 0.2855, 0.9376, 0.2823, 0.975, 0.326, 0.9788, 0.1148, 0.8618, 0.1148, 0.969, 0.07072, 0.9684, 0.03081, 0.8664, 0.3971, 0.9067, 0.377, 0.9346, 0.3882, 0.9684, 0.4417, 0.9417, 0.377, 0.9346, 0.326, 0.9356, 0.326, 0.9788, 0.3882, 0.9684, 0.2675, 0.757, 0.2603, 0.8511, 0.3565, 0.8861, 0.3564, 0.832, 0.2603, 0.8511, 0.2855, 0.9376, 0.326, 0.9356, 0.3565, 0.8861, 0.3023, 0.6965, 0.2759, 0.6885, 0.3576, 0.7753, 0.3626, 0.7509, 0.2759, 0.6885, 0.2675, 0.757, 0.3564, 0.832, 0.3576, 0.7753, 0.3149, 0.6948, 0.3023, 0.6965, 0.3626, 0.7509, 0.3694, 0.7352, 0.7617, 0.9651, 0.7619, 0.9929, 0.7978, 0.9928, 0.7985, 0.9635, 0.6375, 0.9596, 0.6373, 0.9295, 0.6031, 0.9295, 0.6032, 0.9598, 0.641, 0.8546, 0.6401, 0.902, 0.6042, 0.9028, 0.6107, 0.8541, 0.6233, 0.9902, 0.6375, 0.9596, 0.6032, 0.9598, 0.6009, 0.991, 0.7873, 0.938, 0.7617, 0.9651, 0.7985, 0.9635, 0.8066, 0.9379, 0.5926, 0.1842, 0.6198, 0.01393, 0.6382, 0.01393, 0.6213, 0.1848, 0.8235, 0.2333, 0.8188, 0.1891, 0.8481, 0.1893, 0.8535, 0.2341, 0.5855, 0.23, 0.5926, 0.1842, 0.6213, 0.1848, 0.615, 0.2299, 0.8188, 0.1891, 0.8237, 0.0123, 0.8424, 0.01359, 0.8481, 0.1893, 0.5646, 0.3883, 0.5855, 0.23, 0.615, 0.2299, 0.6133, 0.3883, 0.8231, 0.3965, 0.8235, 0.2333, 0.8535, 0.2341, 0.842, 0.3978, 0.8173, 0.5209, 0.8231, 0.3965, 0.842, 0.3978, 0.8335, 0.522, 0.5709, 0.4118, 0.5646, 0.3883, 0.6133, 0.3883, 0.6238, 0.409, 0.3657, 0.1159, 0.3525, 0.06832, 0.3158, 0.06929, 0.327, 0.1214, 0.2385, 0.127, 0.2379, 0.06545, 0.2023, 0.07174, 0.1994, 0.127, 0.3519, 0.03281, 0.3536, 0.01534, 0.317, 0.01401, 0.3158, 0.03101, 0.2431, 0.1825, 0.2385, 0.127, 0.1994, 0.127, 0.198, 0.184, 0.23, 0.2419, 0.2431, 0.1825, 0.198, 0.184, 0.2023, 0.2428, 0.3671, 0.2292, 0.3817, 0.1783, 0.3368, 0.1831, 0.3396, 0.2321, 0.3817, 0.1783, 0.3657, 0.1159, 0.327, 0.1214, 0.3368, 0.1831, 0.7643, 0.5868, 0.7291, 0.4882, 0.7134, 0.489, 0.7417, 0.588, 0.9344, 0.7122, 0.916, 0.5693, 0.935, 0.5693, 0.9602, 0.7122, 0.9344, 0.726, 0.9344, 0.7122, 0.9602, 0.7122, 0.9602, 0.726, 0.765, 0.6204, 0.7643, 0.5868, 0.7417, 0.588, 0.7424, 0.6217, 0.77, 0.7583, 0.765, 0.6204, 0.7424, 0.6217, 0.7417, 0.7549, 0.9155, 0.836, 0.9344, 0.726, 0.9602, 0.726, 0.952, 0.836, 0.77, 0.7583, 0.7417, 0.7549, 0.738, 0.7863, 0.7664, 0.7848, 0.4179, 0.6629, 0.416, 0.6839, 0.4637, 0.7048, 0.4606, 0.6623, 0.77, 0.8057, 0.7664, 0.7848, 0.738, 0.7863, 0.7283, 0.808, 0.1462, 0.5223, 0.1536, 0.5703, 0.08074, 0.5963, 0.07866, 0.5687, 0.2465, 0.3136, 0.214, 0.4938, 0.2502, 0.4939, 0.2647, 0.3136, 0.2647, 0.3136, 0.2502, 0.4939, 0.3283, 0.427, 0.3209, 0.2504, 0.2502, 0.4939, 0.2762, 0.5945, 0.3227, 0.5434, 0.3283, 0.427, 0.2282, 0.3136, 0.1778, 0.4938, 0.214, 0.4938, 0.2465, 0.3136, 0.2465, 0.3136, 0.2647, 0.3136, 0.2502, 0.4939, 0.214, 0.4938, 0.2647, 0.3136, 0.3209, 0.2504, 0.3283, 0.427, 0.2502, 0.4939, 0.2502, 0.4939, 0.3283, 0.427, 0.3227, 0.5434, 0.2762, 0.5945, 0.2282, 0.3136, 0.2465, 0.3136, 0.214, 0.4938, 0.1778, 0.4938])
me_cube_001.materials.append(mat_recruittexture)
me_cube_001.use_remesh_preserve_volume = False
me_cube_001.use_remesh_preserve_attributes = False
me_cube_001.use_mirror_vertex_groups = False
me_cube_001.update()
arm_armature = bpy.data.armatures.new('Armature')  # bones are not reproduced

# ---- objects
ob_recruitarmature = bpy.data.objects.new('RecruitArmature', arm_armature)
ob_recruitbody = bpy.data.objects.new('RecruitBody', me_cube_001)

# ---- transforms, parenting, visibility, modifiers, constraints
ob_recruitarmature.location = (0.0, 0.0, 0.0)
ob_recruitarmature.show_in_front = True
ob_recruitarmature.lineart.crease_threshold = 0.0
ob_recruitbody.parent = ob_recruitarmature
ob_recruitbody.location = (0.0, 0.0, 0.0)
ob_recruitbody.scale = (0.356, 0.356, 0.356)
ob_recruitbody.lineart.crease_threshold = 0.0
_vg = ob_recruitbody.vertex_groups.new(name='Root')
for _i, _w in zip([1, 8, 9, 44, 107, 129, 139, 174, 232, 235, 252, 270, 271, 272, 273, 274, 275, 276, 277, 278, 279, 280, 281], [0.5813, 0.06016, 0.1326, 0.09214, 0.08626, 0.5991, 0.1326, 0.09214, 0.5711, 0.4748, 0.08626, 0.06706, 0.8194, 0.8227, 0.006327, 0.08436, 0.1976, 0.8194, 0.8109, 1.0, 0.006327, 0.03172, 0.1976]): _vg.add([_i], _w, 'REPLACE')
_vg = ob_recruitbody.vertex_groups.new(name='SpineLower')
for _i, _w in zip([6, 8, 125, 135, 270, 271, 272, 273, 274, 275, 276, 277, 279, 280, 281], [0.1032, 0.07193, 0.1008, 0.8943, 0.07871, 0.07831, 0.08904, 0.05689, 0.08466, 0.5451, 0.07831, 0.1144, 0.05689, 0.08371, 0.5451]): _vg.add([_i], _w, 'REPLACE')
_vg = ob_recruitbody.vertex_groups.new(name='SpineUpper')
for _i, _w in zip([6, 11, 124, 125, 132, 133, 135, 136, 141, 270, 271, 272, 273, 274, 275, 276, 277, 279, 280, 281], [0.2121, 0.2972, 0.04415, 0.5896, 0.02597, 0.06171, 0.05844, 0.8235, 0.2711, 0.8542, 0.1023, 0.08829, 0.5008, 0.831, 0.2573, 0.1023, 0.07467, 0.5008, 0.7755, 0.2573]): _vg.add([_i], _w, 'REPLACE')
_vg = ob_recruitbody.vertex_groups.new(name='SpineSuper')
for _i, _w in zip([2, 3, 5, 6, 7, 10, 13, 78, 79, 80, 81, 82, 84, 90, 91, 118, 119, 120, 124, 125, 127, 128, 130, 132, 137, 138, 140, 143, 208, 209, 210, 211, 212, 213, 214, 215, 216, 217, 220, 221, 233, 234, 263, 264, 265], [0.7129, 0.7477, 0.1204, 0.1185, 0.8347, 0.7661, 0.02484, 0.1189, 0.3664, 0.03989, 0.2846, 0.2203, 0.08383, 0.7493, 0.07039, 0.1109, 0.1761, 0.06957, 0.7858, 0.1174, 0.7129, 0.7477, 0.9055, 0.8539, 0.1202, 0.8347, 0.7661, 0.02455, 0.1189, 0.03357, 0.3664, 0.3297, 0.472, 0.105, 0.03989, 0.2846, 0.2203, 0.1946, 0.08383, 0.07536, 0.7493, 0.0704, 0.1109, 0.1761, 0.06957]): _vg.add([_i], _w, 'REPLACE')
_vg = ob_recruitbody.vertex_groups.new(name='Neck')
for _i, _w in zip([2, 3, 10, 78, 79, 81, 82, 84, 90, 118, 119, 120, 121, 127, 128, 132, 140, 208, 210, 211, 212, 213, 215, 216, 217, 220, 221, 233, 263, 264, 265, 266], [0.0702, 0.02183, 0.05861, 0.1261, 0.2257, 0.172, 0.1256, 0.05295, 0.07595, 0.2126, 0.4025, 0.11, 0.01729, 0.0702, 0.02183, 0.01613, 0.05861, 0.1261, 0.2257, 0.1014, 0.09014, 0.02761, 0.172, 0.1256, 0.09129, 0.05295, 0.03123, 0.07595, 0.2126, 0.4025, 0.11, 0.01729]): _vg.add([_i], _w, 'REPLACE')
_vg = ob_recruitbody.vertex_groups.new(name='Head')
for _i, _w in zip([2, 3, 7, 10, 78, 79, 80, 81, 82, 83, 84, 85, 86, 87, 88, 89, 90, 118, 119, 120, 121, 122, 123, 127, 128, 130, 132, 138, 140, 208, 209, 210, 211, 212, 213, 214, 215, 216, 217, 218, 219, 220, 221, 222, 223, 224, 225, 226, 227, 228, 229, 230, 231, 233, 263, 264, 265, 266, 267, 268, 269], [0.1198, 0.0914, 0.08997, 0.109, 0.755, 0.3844, 0.9601, 0.5429, 0.6541, 1.0, 0.8632, 1.0, 1.0, 1.0, 1.0, 1.0, 0.08232, 0.6766, 0.4215, 0.8205, 0.9827, 1.0, 1.0, 0.1198, 0.09139, 0.0945, 0.104, 0.08997, 0.109, 0.755, 0.9664, 0.3844, 0.5689, 0.4379, 0.8674, 0.9601, 0.5429, 0.6541, 0.7141, 1.0, 1.0, 0.8632, 0.8934, 1.0, 1.0, 1.0, 1.0, 1.0, 1.0, 1.0, 1.0, 1.0, 1.0, 0.08232, 0.6766, 0.4215, 0.8205, 0.9827, 1.0, 1.0, 1.0]): _vg.add([_i], _w, 'REPLACE')
_vg = ob_recruitbody.vertex_groups.new(name='Shoulder.L')
for _i, _w in zip([0, 2, 3, 5, 6, 7, 10, 11, 12, 13, 14, 15, 79, 81, 90, 91, 92, 93, 124, 125, 273], [0.5421, 0.09705, 0.1365, 0.7531, 0.5504, 0.07535, 0.06628, 0.02625, 0.4601, 0.534, 0.05253, 0.04361, 0.02352, 0.0005407, 0.09244, 0.7614, 0.5015, 0.02857, 0.085, 0.09609, 0.436]): _vg.add([_i], _w, 'REPLACE')
_vg = ob_recruitbody.vertex_groups.new(name='ArmUpper.L')
for _i, _w in zip([0, 1, 3, 4, 5, 11, 12, 13, 14, 15, 16, 17, 18, 19, 20, 21, 22, 23, 91, 92, 93, 94, 95, 96, 97, 136, 141, 270, 271, 272, 273, 274, 275], [0.449, 0.03407, 0.002669, 0.9683, 0.1244, 0.5857, 0.5293, 0.433, 0.93, 0.9372, 0.7855, 0.8236, 0.4736, 0.7199, 0.2063, 0.1742, 0.1348, 0.1636, 0.1652, 0.4886, 0.9523, 0.8687, 0.4976, 0.1383, 0.1088, 0.08449, 0.006884, 0.8815, 0.107, 0.09019, 0.1926, 0.9024, 0.2342]): _vg.add([_i], _w, 'REPLACE')
_vg = ob_recruitbody.vertex_groups.new(name='ArmLower.L')
for _i, _w in zip([16, 17, 18, 19, 20, 21, 22, 23, 24, 25, 26, 27, 28, 30, 70, 71, 94, 95, 96, 97, 98, 99], [0.1989, 0.1596, 0.5169, 0.2654, 0.7896, 0.8223, 0.8625, 0.8331, 1.0, 0.1967, 0.9827, 0.1896, 0.1025, 0.1165, 0.02136, 0.09126, 0.1137, 0.4923, 0.8589, 0.889, 0.9914, 0.9073]): _vg.add([_i], _w, 'REPLACE')
_vg = ob_recruitbody.vertex_groups.new(name='Wrist.L')
for _i, _w in zip([26, 28, 29, 30, 31, 32, 34, 36, 38, 100, 101], [0.01726, 0.8488, 0.03908, 0.8077, 0.0869, 0.529, 0.2054, 0.06299, 0.04358, 0.9881, 1.0]): _vg.add([_i], _w, 'REPLACE')
_vg = ob_recruitbody.vertex_groups.new(name='Fingers.L')
for _i, _w in zip([28, 30, 31, 32, 33, 34, 35, 36, 37, 38, 39, 102, 103, 104, 105], [0.0487, 0.0758, 0.04707, 0.471, 0.9178, 0.7946, 0.9659, 0.937, 1.0, 0.9564, 1.0, 1.0, 1.0, 1.0, 1.0]): _vg.add([_i], _w, 'REPLACE')
_vg = ob_recruitbody.vertex_groups.new(name='ThumbJoint.L')
for _i, _w in zip([25, 27, 29, 31, 33, 35, 70, 71, 72, 73, 98, 99], [0.8033, 0.8104, 0.04603, 0.6916, 0.01579, 0.03044, 0.8455, 0.7286, 0.111, 0.04528, 0.008583, 0.09265]): _vg.add([_i], _w, 'REPLACE')
_vg = ob_recruitbody.vertex_groups.new(name='Thumb.L')
for _i, _w in zip([29, 31, 33, 35, 70, 71, 72, 73, 74, 75, 76, 77, 100], [0.9149, 0.1745, 0.06639, 0.003652, 0.1331, 0.1802, 0.889, 0.9547, 1.0, 1.0, 1.0, 1.0, 0.01185]): _vg.add([_i], _w, 'REPLACE')
_vg = ob_recruitbody.vertex_groups.new(name='Shoulder.R')
for _i, _w in zip([6, 124, 125, 126, 127, 128, 137, 138, 140, 141, 142, 143, 144, 145, 210, 215, 233, 234, 237, 238, 279, 280], [0.01575, 0.085, 0.09609, 0.546, 0.09705, 0.1365, 0.7517, 0.07535, 0.06628, 0.02395, 0.4685, 0.5278, 0.05705, 0.04645, 0.02352, 0.0005407, 0.09244, 0.7615, 0.5046, 0.02154, 0.436, 0.1091]): _vg.add([_i], _w, 'REPLACE')
_vg = ob_recruitbody.vertex_groups.new(name='ArmUpper.R')
for _i, _w in zip([11, 126, 128, 133, 134, 136, 137, 141, 142, 143, 144, 145, 146, 147, 148, 149, 150, 151, 152, 153, 232, 234, 236, 237, 238, 239, 240, 241, 242], [0.007662, 0.454, 0.002631, 0.9383, 1.0, 0.09144, 0.1282, 0.626, 0.5315, 0.4477, 0.943, 0.9536, 0.7882, 0.8254, 0.474, 0.7233, 0.2065, 0.1754, 0.1347, 0.1665, 0.0633, 0.1681, 1.0, 0.4954, 0.9785, 0.8695, 0.4979, 0.1385, 0.1086]): _vg.add([_i], _w, 'REPLACE')
_vg = ob_recruitbody.vertex_groups.new(name='ArmLower.R')
for _i, _w in zip([146, 147, 148, 149, 150, 151, 152, 153, 154, 155, 156, 157, 158, 160, 200, 201, 239, 240, 241, 242, 243, 244], [0.2118, 0.1746, 0.526, 0.2767, 0.7935, 0.8246, 0.8653, 0.8335, 1.0, 0.1967, 0.9827, 0.1896, 0.1025, 0.1165, 0.02136, 0.09126, 0.1305, 0.5021, 0.8615, 0.8914, 0.9914, 0.9073]): _vg.add([_i], _w, 'REPLACE')
_vg = ob_recruitbody.vertex_groups.new(name='Wrist.R')
for _i, _w in zip([156, 158, 159, 160, 161, 162, 164, 166, 168, 245, 246], [0.01726, 0.8488, 0.03908, 0.8077, 0.0869, 0.529, 0.2054, 0.06299, 0.04358, 0.9881, 1.0]): _vg.add([_i], _w, 'REPLACE')
_vg = ob_recruitbody.vertex_groups.new(name='Fingers.R')
for _i, _w in zip([158, 160, 161, 162, 163, 164, 165, 166, 167, 168, 169, 247, 248, 249, 250], [0.0487, 0.0758, 0.04707, 0.471, 0.9178, 0.7946, 0.9659, 0.937, 1.0, 0.9564, 1.0, 1.0, 1.0, 1.0, 1.0]): _vg.add([_i], _w, 'REPLACE')
_vg = ob_recruitbody.vertex_groups.new(name='ThumbJoint.R')
for _i, _w in zip([155, 157, 159, 161, 163, 165, 200, 201, 202, 203, 243, 244], [0.8033, 0.8104, 0.04603, 0.6916, 0.01579, 0.03044, 0.8455, 0.7286, 0.111, 0.04528, 0.008583, 0.09265]): _vg.add([_i], _w, 'REPLACE')
_vg = ob_recruitbody.vertex_groups.new(name='Thumb.R')
for _i, _w in zip([159, 161, 163, 165, 200, 201, 202, 203, 204, 205, 206, 207, 245], [0.9149, 0.1745, 0.06639, 0.003652, 0.1331, 0.1802, 0.889, 0.9547, 1.0, 1.0, 1.0, 1.0, 0.01185]): _vg.add([_i], _w, 'REPLACE')
_vg = ob_recruitbody.vertex_groups.new(name='Pelvis.L')
for _i, _w in zip([1, 8, 9, 11, 40, 42, 45, 107, 129, 131, 135, 175, 252], [0.2504, 0.6157, 0.4084, 0.0363, 0.001857, 0.07472, 0.1062, 0.002019, 0.07254, 0.34, 0.02362, 0.1093, 0.002365]): _vg.add([_i], _w, 'REPLACE')
_vg = ob_recruitbody.vertex_groups.new(name='LegUpper.L')
for _i, _w in zip([1, 8, 9, 11, 40, 41, 42, 43, 44, 45, 46, 47, 48, 49, 50, 51, 52, 53, 106, 107, 108, 109, 110, 111, 129, 131, 174, 175, 235, 252], [0.1339, 0.1527, 0.4591, 0.043, 0.9981, 1.0, 0.9253, 1.0, 0.8826, 0.7258, 0.9241, 0.9409, 0.9358, 0.9052, 0.06093, 0.07336, 0.07654, 0.08021, 1.0, 0.8525, 0.9478, 0.9274, 0.04378, 0.05988, 0.1279, 0.16, 0.02524, 0.05873, 0.2626, 0.0569]): _vg.add([_i], _w, 'REPLACE')
_vg = ob_recruitbody.vertex_groups.new(name='LegLower.L')
for _i, _w in zip([46, 47, 48, 49, 50, 51, 52, 53, 54, 55, 56, 57, 58, 59, 60, 61, 62, 63, 64, 65, 108, 109, 110, 111, 112, 113, 114, 115, 116, 117], [0.07589, 0.05907, 0.06422, 0.09484, 0.9391, 0.9266, 0.9235, 0.9198, 0.949, 1.0, 1.0, 0.9765, 0.1186, 0.8635, 0.8812, 0.1041, 0.02619, 0.5216, 0.5265, 0.01955, 0.05217, 0.07263, 0.9562, 0.9401, 1.0, 1.0, 0.789, 0.7988, 0.1861, 0.1672]): _vg.add([_i], _w, 'REPLACE')
_vg = ob_recruitbody.vertex_groups.new(name='Foot.L')
for _i, _w in zip([54, 57, 58, 59, 60, 61, 62, 63, 64, 65, 66, 67, 68, 69, 114, 115, 116, 117], [0.05105, 0.02353, 0.8814, 0.1365, 0.1188, 0.8959, 0.9738, 0.4784, 0.4735, 0.9805, 1.0, 1.0, 1.0, 1.0, 0.211, 0.2012, 0.8139, 0.8328]): _vg.add([_i], _w, 'REPLACE')
_vg = ob_recruitbody.vertex_groups.new(name='Pelvis.R')
for _i, _w in zip([8, 45, 107, 129, 131, 135, 139, 141, 170, 172, 175, 232, 252], [0.07875, 0.1093, 0.002365, 0.07254, 0.34, 0.02362, 0.4084, 0.03312, 0.001857, 0.07472, 0.1062, 0.1996, 0.002019]): _vg.add([_i], _w, 'REPLACE')
_vg = ob_recruitbody.vertex_groups.new(name='LegUpper.R')
for _i, _w in zip([8, 44, 45, 107, 129, 131, 139, 141, 170, 171, 172, 173, 174, 175, 176, 177, 178, 179, 180, 181, 182, 183, 232, 235, 251, 252, 253, 254, 255, 256], [0.02071, 0.02524, 0.05873, 0.0569, 0.1279, 0.16, 0.4591, 0.03923, 0.9981, 1.0, 0.9253, 1.0, 0.8826, 0.7258, 0.9241, 0.9409, 0.9358, 0.9052, 0.06093, 0.07336, 0.07654, 0.08021, 0.1661, 0.2626, 1.0, 0.8525, 0.9478, 0.9274, 0.04378, 0.05988]): _vg.add([_i], _w, 'REPLACE')
_vg = ob_recruitbody.vertex_groups.new(name='LegLower.R')
for _i, _w in zip([176, 177, 178, 179, 180, 181, 182, 183, 184, 185, 186, 187, 188, 189, 190, 191, 192, 193, 194, 195, 253, 254, 255, 256, 257, 258, 259, 260, 261, 262], [0.07589, 0.05907, 0.06422, 0.09484, 0.9391, 0.9266, 0.9235, 0.9198, 0.949, 1.0, 1.0, 0.9765, 0.1186, 0.8635, 0.8812, 0.1041, 0.02619, 0.5216, 0.5265, 0.01955, 0.05217, 0.07263, 0.9562, 0.9401, 1.0, 1.0, 0.789, 0.7988, 0.1861, 0.1672]): _vg.add([_i], _w, 'REPLACE')
_vg = ob_recruitbody.vertex_groups.new(name='Foot.R')
for _i, _w in zip([184, 187, 188, 189, 190, 191, 192, 193, 194, 195, 196, 197, 198, 199, 259, 260, 261, 262], [0.05105, 0.02353, 0.8814, 0.1365, 0.1188, 0.8959, 0.9738, 0.4784, 0.4735, 0.9805, 1.0, 1.0, 1.0, 1.0, 0.211, 0.2012, 0.8139, 0.8328]): _vg.add([_i], _w, 'REPLACE')
_m = ob_recruitbody.modifiers.new('Armature', 'ARMATURE')
_m.object = ob_recruitarmature

# ---- collection membership
col_collection_1.objects.link(ob_recruitarmature)
col_collection_1.objects.link(ob_recruitbody)

# ---- scene / render settings (as saved in the file)
scene.frame_start = 1; scene.frame_end = 300; scene.frame_set(10)
scene.render.engine = 'BLENDER_EEVEE_NEXT'
scene.render.resolution_percentage = 50
scene.render.fps = 60
scene.render.dither_intensity = 0.0
scene.cycles.use_denoising = False
scene.cycles.samples = 128
scene.cycles.sampling_pattern = 'TABULATED_SOBOL'
scene.cycles.use_adaptive_sampling = False
scene.cycles.use_light_tree = False
scene.view_settings.view_transform = 'Standard'
bpy.context.view_layer.update()

# ---- added for rendering (the .blend has no active camera and no usable light): camera, sun
cam_auto = bpy.data.cameras.new('AutoCamera')
cam_auto.lens = 50.0
cam_auto.sensor_width = 36.0
cam_auto.clip_end = 1000.0
ob_auto_camera = bpy.data.objects.new('AutoCamera', cam_auto)
scene.collection.objects.link(ob_auto_camera)
ob_auto_camera.location = (1.82491, -2.50946, 2.47174)
ob_auto_camera.rotation_euler = (1.09748, -7.21219e-08, 0.694738)
scene.camera = ob_auto_camera
light_auto_sun = bpy.data.lights.new('AutoSun', 'SUN')
light_auto_sun.energy = 3.0
light_auto_sun.angle = 0.0523599
ob_auto_sun = bpy.data.objects.new('AutoSun', light_auto_sun)
scene.collection.objects.link(ob_auto_sun)
ob_auto_sun.rotation_euler = (0.872665, 0.174533, 0.523599)
bpy.context.view_layer.update()
